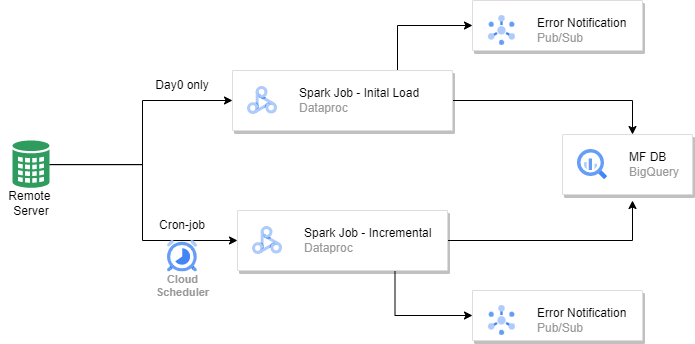

The diagram above was exported from draw.io. Its source (the exported page's mxGraphModel, read from the mxfile embedded in the PNG):
<mxGraphModel dx="782" dy="436" grid="1" gridSize="10" guides="1" tooltips="1" connect="1" arrows="1" fold="1" page="1" pageScale="1" pageWidth="850" pageHeight="1100" math="0" shadow="0">
  <root>
    <mxCell id="0" />
    <mxCell id="1" parent="0" />
    <mxCell id="1VMveebPxWKoR2jAkMhi-11" style="edgeStyle=orthogonalEdgeStyle;rounded=0;orthogonalLoop=1;jettySize=auto;html=1;entryX=0;entryY=0.5;entryDx=0;entryDy=0;" edge="1" parent="1" source="1VMveebPxWKoR2jAkMhi-1" target="1VMveebPxWKoR2jAkMhi-6">
      <mxGeometry relative="1" as="geometry">
        <Array as="points">
          <mxPoint x="230" y="184" />
          <mxPoint x="230" y="260" />
        </Array>
      </mxGeometry>
    </mxCell>
    <mxCell id="1VMveebPxWKoR2jAkMhi-12" style="edgeStyle=orthogonalEdgeStyle;rounded=0;orthogonalLoop=1;jettySize=auto;html=1;entryX=0;entryY=0.5;entryDx=0;entryDy=0;" edge="1" parent="1" source="1VMveebPxWKoR2jAkMhi-1" target="1VMveebPxWKoR2jAkMhi-4">
      <mxGeometry relative="1" as="geometry">
        <Array as="points">
          <mxPoint x="230" y="184" />
          <mxPoint x="230" y="120" />
        </Array>
      </mxGeometry>
    </mxCell>
    <mxCell id="1VMveebPxWKoR2jAkMhi-1" value="" style="sketch=0;html=1;aspect=fixed;strokeColor=none;shadow=0;align=center;verticalAlign=top;fillColor=#2D9C5E;shape=mxgraph.gcp2.external_data_center" vertex="1" parent="1">
      <mxGeometry x="100" y="160" width="37" height="48.05" as="geometry" />
    </mxCell>
    <mxCell id="1VMveebPxWKoR2jAkMhi-14" value="" style="edgeStyle=orthogonalEdgeStyle;rounded=0;orthogonalLoop=1;jettySize=auto;html=1;" edge="1" parent="1" source="1VMveebPxWKoR2jAkMhi-4" target="1VMveebPxWKoR2jAkMhi-8">
      <mxGeometry relative="1" as="geometry">
        <Array as="points">
          <mxPoint x="720" y="120" />
        </Array>
      </mxGeometry>
    </mxCell>
    <mxCell id="1VMveebPxWKoR2jAkMhi-25" style="edgeStyle=orthogonalEdgeStyle;rounded=0;orthogonalLoop=1;jettySize=auto;html=1;exitX=0.75;exitY=0;exitDx=0;exitDy=0;entryX=0;entryY=0.5;entryDx=0;entryDy=0;" edge="1" parent="1" source="1VMveebPxWKoR2jAkMhi-4" target="1VMveebPxWKoR2jAkMhi-23">
      <mxGeometry relative="1" as="geometry" />
    </mxCell>
    <mxCell id="1VMveebPxWKoR2jAkMhi-4" value="" style="strokeColor=#dddddd;shadow=1;strokeWidth=1;rounded=1;absoluteArcSize=1;arcSize=2;" vertex="1" parent="1">
      <mxGeometry x="320" y="90" width="220" height="60" as="geometry" />
    </mxCell>
    <mxCell id="1VMveebPxWKoR2jAkMhi-5" value="&lt;font color=&quot;#000000&quot;&gt;Spark Job - Inital Load&lt;/font&gt;&lt;br&gt;Dataproc" style="editableCssRules=.*;html=1;fontColor=#999999;shape=image;verticalLabelPosition=middle;labelBackgroundColor=#ffffff;verticalAlign=middle;labelPosition=right;align=left;spacingLeft=20;part=1;points=[];imageAspect=0;image=data:image/svg+xml,(base64 omitted: 2404 chars);" vertex="1" parent="1VMveebPxWKoR2jAkMhi-4">
      <mxGeometry width="30" height="28" relative="1" as="geometry">
        <mxPoint x="15" y="16" as="offset" />
      </mxGeometry>
    </mxCell>
    <mxCell id="1VMveebPxWKoR2jAkMhi-18" style="edgeStyle=orthogonalEdgeStyle;rounded=0;orthogonalLoop=1;jettySize=auto;html=1;" edge="1" parent="1" source="1VMveebPxWKoR2jAkMhi-6">
      <mxGeometry relative="1" as="geometry">
        <mxPoint x="720" y="220" as="targetPoint" />
        <Array as="points">
          <mxPoint x="720" y="260" />
        </Array>
      </mxGeometry>
    </mxCell>
    <mxCell id="1VMveebPxWKoR2jAkMhi-22" style="edgeStyle=orthogonalEdgeStyle;rounded=0;orthogonalLoop=1;jettySize=auto;html=1;exitX=0.75;exitY=1;exitDx=0;exitDy=0;entryX=0;entryY=0.5;entryDx=0;entryDy=0;" edge="1" parent="1" source="1VMveebPxWKoR2jAkMhi-6" target="1VMveebPxWKoR2jAkMhi-20">
      <mxGeometry relative="1" as="geometry" />
    </mxCell>
    <mxCell id="1VMveebPxWKoR2jAkMhi-6" value="" style="strokeColor=#dddddd;shadow=1;strokeWidth=1;rounded=1;absoluteArcSize=1;arcSize=2;" vertex="1" parent="1">
      <mxGeometry x="325" y="230" width="210" height="60" as="geometry" />
    </mxCell>
    <mxCell id="1VMveebPxWKoR2jAkMhi-7" value="&lt;font color=&quot;#000000&quot;&gt;Spark Job - Incremental&lt;/font&gt;&lt;br&gt;Dataproc" style="editableCssRules=.*;html=1;fontColor=#999999;shape=image;verticalLabelPosition=middle;labelBackgroundColor=#ffffff;verticalAlign=middle;labelPosition=right;align=left;spacingLeft=20;part=1;points=[];imageAspect=0;image=data:image/svg+xml,(base64 omitted: 2404 chars);" vertex="1" parent="1VMveebPxWKoR2jAkMhi-6">
      <mxGeometry width="30" height="28" relative="1" as="geometry">
        <mxPoint x="15" y="16" as="offset" />
      </mxGeometry>
    </mxCell>
    <mxCell id="1VMveebPxWKoR2jAkMhi-8" value="" style="strokeColor=#dddddd;shadow=1;strokeWidth=1;rounded=1;absoluteArcSize=1;arcSize=2;" vertex="1" parent="1">
      <mxGeometry x="650" y="154" width="130" height="60" as="geometry" />
    </mxCell>
    <mxCell id="1VMveebPxWKoR2jAkMhi-9" value="&lt;font color=&quot;#000000&quot;&gt;MF DB&lt;/font&gt;&lt;br&gt;BigQuery" style="editableCssRules=.*;html=1;fontColor=#999999;shape=image;verticalLabelPosition=middle;labelBackgroundColor=#ffffff;verticalAlign=middle;labelPosition=right;align=left;spacingLeft=20;part=1;points=[];imageAspect=0;image=data:image/svg+xml,(base64 omitted: 1156 chars);" vertex="1" parent="1VMveebPxWKoR2jAkMhi-8">
      <mxGeometry width="30" height="30" relative="1" as="geometry">
        <mxPoint x="15" y="15" as="offset" />
      </mxGeometry>
    </mxCell>
    <mxCell id="1VMveebPxWKoR2jAkMhi-10" value="Cloud&#10;Scheduler" style="sketch=0;html=1;verticalAlign=top;labelPosition=center;verticalLabelPosition=bottom;align=center;spacingTop=-6;fontSize=11;fontStyle=1;fontColor=#999999;shape=image;aspect=fixed;imageAspect=0;image=data:image/svg+xml,(base64 omitted: 1884 chars);" vertex="1" parent="1">
      <mxGeometry x="255" y="260" width="30" height="31.5" as="geometry" />
    </mxCell>
    <mxCell id="1VMveebPxWKoR2jAkMhi-13" value="Cron-job" style="text;html=1;strokeColor=none;fillColor=none;align=center;verticalAlign=middle;whiteSpace=wrap;rounded=0;" vertex="1" parent="1">
      <mxGeometry x="240" y="230" width="60" height="30" as="geometry" />
    </mxCell>
    <mxCell id="1VMveebPxWKoR2jAkMhi-20" value="" style="strokeColor=#dddddd;shadow=1;strokeWidth=1;rounded=1;absoluteArcSize=1;arcSize=2;" vertex="1" parent="1">
      <mxGeometry x="560" y="310" width="170" height="50" as="geometry" />
    </mxCell>
    <mxCell id="1VMveebPxWKoR2jAkMhi-21" value="&lt;font color=&quot;#000000&quot;&gt;Error Notification&lt;/font&gt;&lt;br&gt;Pub/Sub" style="editableCssRules=.*;html=1;fontColor=#999999;shape=image;verticalLabelPosition=middle;labelBackgroundColor=#ffffff;verticalAlign=middle;labelPosition=right;align=left;spacingLeft=20;part=1;points=[];imageAspect=0;image=data:image/svg+xml,(base64 omitted: 1912 chars);" vertex="1" parent="1VMveebPxWKoR2jAkMhi-20">
      <mxGeometry width="27" height="30" relative="1" as="geometry">
        <mxPoint x="16" y="15" as="offset" />
      </mxGeometry>
    </mxCell>
    <mxCell id="1VMveebPxWKoR2jAkMhi-23" value="" style="strokeColor=#dddddd;shadow=1;strokeWidth=1;rounded=1;absoluteArcSize=1;arcSize=2;" vertex="1" parent="1">
      <mxGeometry x="560" y="20" width="170" height="50" as="geometry" />
    </mxCell>
    <mxCell id="1VMveebPxWKoR2jAkMhi-24" value="&lt;font color=&quot;#000000&quot;&gt;Error Notification&lt;/font&gt;&lt;br&gt;Pub/Sub" style="editableCssRules=.*;html=1;fontColor=#999999;shape=image;verticalLabelPosition=middle;labelBackgroundColor=#ffffff;verticalAlign=middle;labelPosition=right;align=left;spacingLeft=20;part=1;points=[];imageAspect=0;image=data:image/svg+xml,(base64 omitted: 1912 chars);" vertex="1" parent="1VMveebPxWKoR2jAkMhi-23">
      <mxGeometry width="27" height="30" relative="1" as="geometry">
        <mxPoint x="16" y="15" as="offset" />
      </mxGeometry>
    </mxCell>
    <mxCell id="1VMveebPxWKoR2jAkMhi-26" value="Remote&amp;nbsp;&lt;br&gt;Server" style="text;html=1;strokeColor=none;fillColor=none;align=center;verticalAlign=middle;whiteSpace=wrap;rounded=0;" vertex="1" parent="1">
      <mxGeometry x="88.5" y="208.05" width="60" height="30" as="geometry" />
    </mxCell>
    <mxCell id="1VMveebPxWKoR2jAkMhi-27" value="Day0 only" style="text;html=1;strokeColor=none;fillColor=none;align=center;verticalAlign=middle;whiteSpace=wrap;rounded=0;" vertex="1" parent="1">
      <mxGeometry x="240" y="90" width="60" height="30" as="geometry" />
    </mxCell>
  </root>
</mxGraphModel>